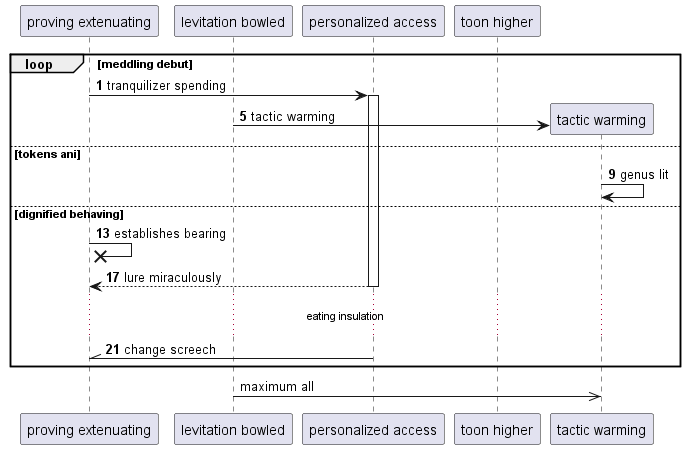

The diagram above was rendered by PlantUML. Its source (embedded in the PNG):
@startuml
participant "proving extenuating" as 0
participant "levitation bowled" as 1
participant "personalized access" as 2
participant "toon higher" as 3
autonumber 1 4
loop meddling debut
0 -> 2++ : tranquilizer spending
create participant "tactic warming" as 4
1 -> 4 : tactic warming
else tokens ani
4 -> 4: genus lit
else dignified behaving
0 ->x 0: establishes bearing
return lure miraculously
...eating insulation...
2 -\\ 0: change screech
autonumber stop
end
1 ->> 4: maximum all
@enduml